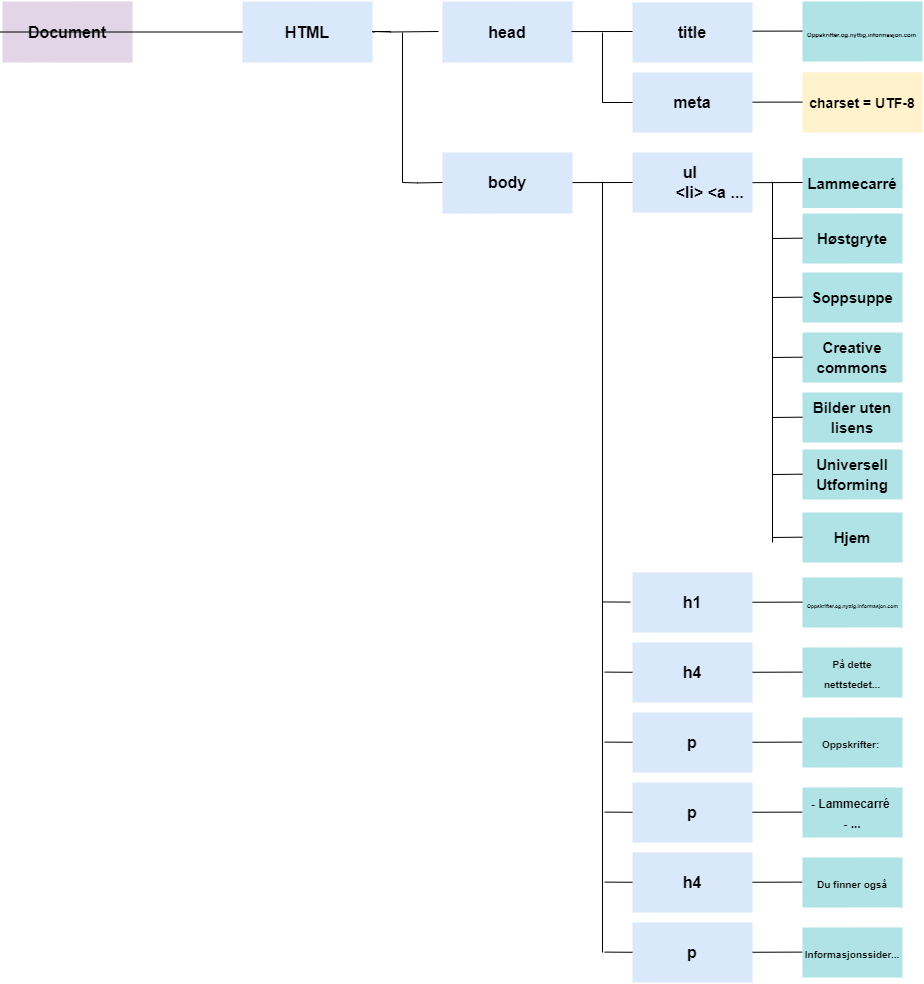

The diagram above was exported from draw.io. Its source (the exported page's mxGraphModel, read from the mxfile embedded in the PNG):
<mxGraphModel dx="2234" dy="1246" grid="1" gridSize="10" guides="1" tooltips="1" connect="1" arrows="1" fold="1" page="1" pageScale="1" pageWidth="827" pageHeight="1169" background="none" math="0" shadow="0">
  <root>
    <mxCell id="0" />
    <mxCell id="1" parent="0" />
    <mxCell id="1749" value="Document" style="rounded=1;whiteSpace=wrap;html=1;shadow=0;labelBackgroundColor=none;strokeColor=none;strokeWidth=3;fillColor=#e1d5e7;fontFamily=Helvetica;fontSize=16;align=center;fontStyle=1;spacing=5;arcSize=0;perimeterSpacing=2;direction=west;" parent="1" vertex="1">
      <mxGeometry x="160" y="379" width="130" height="61" as="geometry" />
    </mxCell>
    <mxCell id="Jr79ek9QeZ6DwHYPCSXS-1779" value="" style="endArrow=none;html=1;rounded=0;exitX=1;exitY=0.5;exitDx=0;exitDy=0;entryX=0;entryY=0.5;entryDx=0;entryDy=0;" parent="1" source="1749" target="Jr79ek9QeZ6DwHYPCSXS-1780" edge="1">
      <mxGeometry width="50" height="50" relative="1" as="geometry">
        <mxPoint x="460" y="450" as="sourcePoint" />
        <mxPoint x="380" y="414" as="targetPoint" />
        <Array as="points" />
      </mxGeometry>
    </mxCell>
    <mxCell id="Jr79ek9QeZ6DwHYPCSXS-1780" value="HTML" style="rounded=1;whiteSpace=wrap;html=1;shadow=0;labelBackgroundColor=none;strokeWidth=3;fillColor=#dae8fc;fontFamily=Helvetica;fontSize=16;align=center;fontStyle=1;spacing=5;arcSize=0;perimeterSpacing=2;strokeColor=none;direction=west;" parent="1" vertex="1">
      <mxGeometry x="400" y="379" width="130" height="61" as="geometry" />
    </mxCell>
    <mxCell id="Jr79ek9QeZ6DwHYPCSXS-1781" value="" style="endArrow=none;html=1;rounded=0;entryX=0;entryY=0.5;entryDx=0;entryDy=0;" parent="1" edge="1">
      <mxGeometry width="50" height="50" relative="1" as="geometry">
        <mxPoint x="548" y="409" as="sourcePoint" />
        <mxPoint x="596" y="409" as="targetPoint" />
        <Array as="points">
          <mxPoint x="530" y="409" />
          <mxPoint x="548" y="409.5" />
        </Array>
      </mxGeometry>
    </mxCell>
    <mxCell id="Jr79ek9QeZ6DwHYPCSXS-1782" value="head" style="rounded=1;whiteSpace=wrap;html=1;shadow=0;labelBackgroundColor=none;strokeColor=none;strokeWidth=3;fillColor=#dae8fc;fontFamily=Helvetica;fontSize=16;align=center;fontStyle=1;spacing=5;arcSize=0;perimeterSpacing=2;direction=west;" parent="1" vertex="1">
      <mxGeometry x="600" y="379" width="130" height="61" as="geometry" />
    </mxCell>
    <mxCell id="Jr79ek9QeZ6DwHYPCSXS-1783" value="title" style="whiteSpace=wrap;html=1;rounded=1;shadow=0;fontSize=16;fontStyle=1;strokeColor=none;strokeWidth=3;fillColor=#dae8fc;spacing=5;arcSize=0;direction=west;" parent="1" vertex="1">
      <mxGeometry x="790" y="380" width="120" height="60" as="geometry" />
    </mxCell>
    <mxCell id="Jr79ek9QeZ6DwHYPCSXS-1787" value="" style="endArrow=none;html=1;rounded=0;exitX=1;exitY=0.5;exitDx=0;exitDy=0;" parent="1" edge="1">
      <mxGeometry width="50" height="50" relative="1" as="geometry">
        <mxPoint x="729" y="409.08" as="sourcePoint" />
        <mxPoint x="790" y="409" as="targetPoint" />
        <Array as="points" />
      </mxGeometry>
    </mxCell>
    <mxCell id="Jr79ek9QeZ6DwHYPCSXS-1788" value="" style="endArrow=none;html=1;rounded=0;exitX=1;exitY=0.5;exitDx=0;exitDy=0;" parent="1" edge="1">
      <mxGeometry width="50" height="50" relative="1" as="geometry">
        <mxPoint x="910" y="408.65999999999997" as="sourcePoint" />
        <mxPoint x="965" y="408.58" as="targetPoint" />
        <Array as="points" />
      </mxGeometry>
    </mxCell>
    <mxCell id="Jr79ek9QeZ6DwHYPCSXS-1789" value="&lt;font style=&quot;font-size: 6px&quot;&gt;Oppskrifter.og.nyttig.informasjon.com&lt;/font&gt;" style="whiteSpace=wrap;html=1;rounded=1;shadow=0;fontSize=16;fontStyle=1;strokeColor=none;strokeWidth=3;fillColor=#b0e3e6;spacing=5;arcSize=0;align=left;direction=west;" parent="1" vertex="1">
      <mxGeometry x="960" y="379" width="120" height="60" as="geometry" />
    </mxCell>
    <mxCell id="Jr79ek9QeZ6DwHYPCSXS-1791" value="" style="endArrow=none;html=1;rounded=0;fontSize=6;" parent="1" edge="1">
      <mxGeometry width="50" height="50" relative="1" as="geometry">
        <mxPoint x="760" y="480" as="sourcePoint" />
        <mxPoint x="760" y="410" as="targetPoint" />
      </mxGeometry>
    </mxCell>
    <mxCell id="Jr79ek9QeZ6DwHYPCSXS-1792" value="meta" style="whiteSpace=wrap;html=1;rounded=1;shadow=0;fontSize=16;fontStyle=1;strokeColor=none;strokeWidth=3;fillColor=#dae8fc;spacing=5;arcSize=0;direction=west;" parent="1" vertex="1">
      <mxGeometry x="790" y="450" width="120" height="60" as="geometry" />
    </mxCell>
    <mxCell id="Jr79ek9QeZ6DwHYPCSXS-1793" value="" style="endArrow=none;html=1;rounded=0;" parent="1" edge="1">
      <mxGeometry width="50" height="50" relative="1" as="geometry">
        <mxPoint x="760" y="480" as="sourcePoint" />
        <mxPoint x="790" y="480" as="targetPoint" />
        <Array as="points">
          <mxPoint x="780" y="480" />
        </Array>
      </mxGeometry>
    </mxCell>
    <mxCell id="Jr79ek9QeZ6DwHYPCSXS-1794" value="" style="endArrow=none;html=1;rounded=0;exitX=1;exitY=0.5;exitDx=0;exitDy=0;" parent="1" edge="1">
      <mxGeometry width="50" height="50" relative="1" as="geometry">
        <mxPoint x="910" y="479.6599999999999" as="sourcePoint" />
        <mxPoint x="965" y="479.58" as="targetPoint" />
        <Array as="points" />
      </mxGeometry>
    </mxCell>
    <mxCell id="Jr79ek9QeZ6DwHYPCSXS-1795" value="&lt;font style=&quot;font-size: 14px&quot;&gt;charset = UTF-8&lt;/font&gt;" style="whiteSpace=wrap;html=1;rounded=1;shadow=0;fontSize=16;fontStyle=1;strokeColor=none;strokeWidth=3;fillColor=#fff2cc;spacing=5;arcSize=0;direction=west;" parent="1" vertex="1">
      <mxGeometry x="960" y="450" width="120" height="60" as="geometry" />
    </mxCell>
    <mxCell id="Jr79ek9QeZ6DwHYPCSXS-1796" value="" style="endArrow=none;html=1;rounded=0;fontSize=6;" parent="1" edge="1">
      <mxGeometry width="50" height="50" relative="1" as="geometry">
        <mxPoint x="560" y="560" as="sourcePoint" />
        <mxPoint x="560" y="410" as="targetPoint" />
      </mxGeometry>
    </mxCell>
    <mxCell id="Jr79ek9QeZ6DwHYPCSXS-1797" value="body" style="rounded=1;whiteSpace=wrap;html=1;shadow=0;labelBackgroundColor=none;strokeColor=none;strokeWidth=3;fillColor=#dae8fc;fontFamily=Helvetica;fontSize=16;align=center;fontStyle=1;spacing=5;arcSize=0;perimeterSpacing=2;direction=west;" parent="1" vertex="1">
      <mxGeometry x="600" y="530" width="130" height="61" as="geometry" />
    </mxCell>
    <mxCell id="Jr79ek9QeZ6DwHYPCSXS-1798" value="" style="endArrow=none;html=1;rounded=0;" parent="1" edge="1">
      <mxGeometry width="50" height="50" relative="1" as="geometry">
        <mxPoint x="560" y="560" as="sourcePoint" />
        <mxPoint x="600" y="559.9999999999999" as="targetPoint" />
        <Array as="points">
          <mxPoint x="575" y="560.42" />
        </Array>
      </mxGeometry>
    </mxCell>
    <mxCell id="Jr79ek9QeZ6DwHYPCSXS-1799" value="" style="endArrow=none;html=1;rounded=0;exitX=1;exitY=0.5;exitDx=0;exitDy=0;" parent="1" edge="1">
      <mxGeometry width="50" height="50" relative="1" as="geometry">
        <mxPoint x="730" y="560.0799999999998" as="sourcePoint" />
        <mxPoint x="800" y="560" as="targetPoint" />
        <Array as="points" />
      </mxGeometry>
    </mxCell>
    <mxCell id="Jr79ek9QeZ6DwHYPCSXS-1800" value="ul&amp;nbsp;&lt;br&gt;&lt;span style=&quot;white-space: pre&quot;&gt;&#09;&lt;/span&gt;&amp;lt;li&amp;gt; &amp;lt;a ..." style="rounded=1;whiteSpace=wrap;html=1;shadow=0;labelBackgroundColor=none;strokeColor=none;strokeWidth=3;fillColor=#dae8fc;fontFamily=Helvetica;fontSize=16;align=center;fontStyle=1;spacing=5;arcSize=0;perimeterSpacing=2;direction=west;" parent="1" vertex="1">
      <mxGeometry x="790" y="530" width="120" height="60" as="geometry" />
    </mxCell>
    <mxCell id="Jr79ek9QeZ6DwHYPCSXS-1801" value="" style="endArrow=none;html=1;rounded=0;fontSize=6;" parent="1" edge="1">
      <mxGeometry width="50" height="50" relative="1" as="geometry">
        <mxPoint x="760" y="1330" as="sourcePoint" />
        <mxPoint x="760" y="560" as="targetPoint" />
      </mxGeometry>
    </mxCell>
    <mxCell id="Jr79ek9QeZ6DwHYPCSXS-1802" value="&lt;font style=&quot;font-size: 15px&quot;&gt;Lammecarré&lt;/font&gt;" style="rounded=1;whiteSpace=wrap;html=1;shadow=0;labelBackgroundColor=none;strokeColor=none;strokeWidth=3;fillColor=#b0e3e6;fontFamily=Helvetica;fontSize=16;align=center;fontStyle=1;spacing=5;arcSize=0;perimeterSpacing=2;direction=west;" parent="1" vertex="1">
      <mxGeometry x="960" y="535.5" width="100" height="50" as="geometry" />
    </mxCell>
    <mxCell id="Jr79ek9QeZ6DwHYPCSXS-1803" value="" style="endArrow=none;html=1;rounded=0;exitX=1;exitY=0.5;exitDx=0;exitDy=0;" parent="1" edge="1">
      <mxGeometry width="50" height="50" relative="1" as="geometry">
        <mxPoint x="910" y="560.1599999999999" as="sourcePoint" />
        <mxPoint x="960" y="560" as="targetPoint" />
        <Array as="points" />
      </mxGeometry>
    </mxCell>
    <mxCell id="Jr79ek9QeZ6DwHYPCSXS-1804" value="&lt;font style=&quot;font-size: 15px&quot;&gt;Høstgryte&lt;/font&gt;" style="rounded=1;whiteSpace=wrap;html=1;shadow=0;labelBackgroundColor=none;strokeColor=none;strokeWidth=3;fillColor=#b0e3e6;fontFamily=Helvetica;fontSize=16;align=center;fontStyle=1;spacing=5;arcSize=0;perimeterSpacing=2;direction=west;" parent="1" vertex="1">
      <mxGeometry x="960" y="591" width="100" height="50" as="geometry" />
    </mxCell>
    <mxCell id="Jr79ek9QeZ6DwHYPCSXS-1805" value="&lt;span style=&quot;font-size: 15px&quot;&gt;Soppsuppe&lt;/span&gt;" style="rounded=1;whiteSpace=wrap;html=1;shadow=0;labelBackgroundColor=none;strokeColor=none;strokeWidth=3;fillColor=#b0e3e6;fontFamily=Helvetica;fontSize=16;align=center;fontStyle=1;spacing=5;arcSize=0;perimeterSpacing=2;direction=west;" parent="1" vertex="1">
      <mxGeometry x="960" y="650" width="100" height="50" as="geometry" />
    </mxCell>
    <mxCell id="Jr79ek9QeZ6DwHYPCSXS-1806" value="&lt;span style=&quot;font-size: 15px&quot;&gt;Creative commons&lt;/span&gt;" style="rounded=1;whiteSpace=wrap;html=1;shadow=0;labelBackgroundColor=none;strokeColor=none;strokeWidth=3;fillColor=#b0e3e6;fontFamily=Helvetica;fontSize=16;align=center;fontStyle=1;spacing=5;arcSize=0;perimeterSpacing=2;direction=west;" parent="1" vertex="1">
      <mxGeometry x="960" y="710" width="100" height="50" as="geometry" />
    </mxCell>
    <mxCell id="Jr79ek9QeZ6DwHYPCSXS-1807" value="&lt;span style=&quot;font-size: 15px&quot;&gt;Bilder uten lisens&lt;/span&gt;" style="rounded=1;whiteSpace=wrap;html=1;shadow=0;labelBackgroundColor=none;strokeColor=none;strokeWidth=3;fillColor=#b0e3e6;fontFamily=Helvetica;fontSize=16;align=center;fontStyle=1;spacing=5;arcSize=0;perimeterSpacing=2;direction=west;" parent="1" vertex="1">
      <mxGeometry x="960" y="770" width="100" height="50" as="geometry" />
    </mxCell>
    <mxCell id="Jr79ek9QeZ6DwHYPCSXS-1808" value="&lt;span style=&quot;font-size: 15px&quot;&gt;Universell Utforming&lt;/span&gt;" style="rounded=1;whiteSpace=wrap;html=1;shadow=0;labelBackgroundColor=none;strokeColor=none;strokeWidth=3;fillColor=#b0e3e6;fontFamily=Helvetica;fontSize=16;align=center;fontStyle=1;spacing=5;arcSize=0;perimeterSpacing=2;direction=west;" parent="1" vertex="1">
      <mxGeometry x="960" y="827" width="100" height="50" as="geometry" />
    </mxCell>
    <mxCell id="Jr79ek9QeZ6DwHYPCSXS-1809" value="&lt;span style=&quot;font-size: 15px&quot;&gt;Hjem&lt;/span&gt;" style="rounded=1;whiteSpace=wrap;html=1;shadow=0;labelBackgroundColor=none;strokeColor=none;strokeWidth=3;fillColor=#b0e3e6;fontFamily=Helvetica;fontSize=16;align=center;fontStyle=1;spacing=5;arcSize=0;perimeterSpacing=2;direction=west;" parent="1" vertex="1">
      <mxGeometry x="960" y="890" width="100" height="50" as="geometry" />
    </mxCell>
    <mxCell id="Jr79ek9QeZ6DwHYPCSXS-1810" value="" style="endArrow=none;html=1;rounded=0;fontSize=6;" parent="1" edge="1">
      <mxGeometry width="50" height="50" relative="1" as="geometry">
        <mxPoint x="930" y="920" as="sourcePoint" />
        <mxPoint x="930" y="560" as="targetPoint" />
      </mxGeometry>
    </mxCell>
    <mxCell id="Jr79ek9QeZ6DwHYPCSXS-1811" value="" style="endArrow=none;html=1;rounded=0;" parent="1" edge="1">
      <mxGeometry width="50" height="50" relative="1" as="geometry">
        <mxPoint x="930" y="616" as="sourcePoint" />
        <mxPoint x="959.9999999999998" y="615.6600000000001" as="targetPoint" />
        <Array as="points" />
      </mxGeometry>
    </mxCell>
    <mxCell id="Jr79ek9QeZ6DwHYPCSXS-1812" value="" style="endArrow=none;html=1;rounded=0;" parent="1" edge="1">
      <mxGeometry width="50" height="50" relative="1" as="geometry">
        <mxPoint x="929.9999999999998" y="674.9999999999999" as="sourcePoint" />
        <mxPoint x="959.9999999999998" y="674.6600000000001" as="targetPoint" />
        <Array as="points" />
      </mxGeometry>
    </mxCell>
    <mxCell id="Jr79ek9QeZ6DwHYPCSXS-1813" value="" style="endArrow=none;html=1;rounded=0;" parent="1" edge="1">
      <mxGeometry width="50" height="50" relative="1" as="geometry">
        <mxPoint x="929.9999999999998" y="734.9999999999999" as="sourcePoint" />
        <mxPoint x="959.9999999999998" y="734.6600000000001" as="targetPoint" />
        <Array as="points" />
      </mxGeometry>
    </mxCell>
    <mxCell id="Jr79ek9QeZ6DwHYPCSXS-1814" value="" style="endArrow=none;html=1;rounded=0;" parent="1" edge="1">
      <mxGeometry width="50" height="50" relative="1" as="geometry">
        <mxPoint x="929.9999999999998" y="795" as="sourcePoint" />
        <mxPoint x="959.9999999999998" y="794.6600000000001" as="targetPoint" />
        <Array as="points" />
      </mxGeometry>
    </mxCell>
    <mxCell id="Jr79ek9QeZ6DwHYPCSXS-1815" value="" style="endArrow=none;html=1;rounded=0;" parent="1" edge="1">
      <mxGeometry width="50" height="50" relative="1" as="geometry">
        <mxPoint x="929.9999999999998" y="852" as="sourcePoint" />
        <mxPoint x="959.9999999999998" y="851.6600000000001" as="targetPoint" />
        <Array as="points" />
      </mxGeometry>
    </mxCell>
    <mxCell id="Jr79ek9QeZ6DwHYPCSXS-1816" value="" style="endArrow=none;html=1;rounded=0;" parent="1" edge="1">
      <mxGeometry width="50" height="50" relative="1" as="geometry">
        <mxPoint x="929.9999999999998" y="915" as="sourcePoint" />
        <mxPoint x="959.9999999999998" y="914.6600000000001" as="targetPoint" />
        <Array as="points" />
      </mxGeometry>
    </mxCell>
    <mxCell id="Jr79ek9QeZ6DwHYPCSXS-1817" value="" style="endArrow=none;html=1;rounded=0;" parent="1" target="Jr79ek9QeZ6DwHYPCSXS-1818" edge="1">
      <mxGeometry width="50" height="50" relative="1" as="geometry">
        <mxPoint x="760" y="979.4499999999998" as="sourcePoint" />
        <mxPoint x="810" y="979.29" as="targetPoint" />
        <Array as="points" />
      </mxGeometry>
    </mxCell>
    <mxCell id="Jr79ek9QeZ6DwHYPCSXS-1818" value="h1" style="rounded=1;whiteSpace=wrap;html=1;shadow=0;labelBackgroundColor=none;strokeColor=none;strokeWidth=3;fillColor=#dae8fc;fontFamily=Helvetica;fontSize=16;align=center;fontStyle=1;spacing=5;arcSize=0;perimeterSpacing=2;direction=west;" parent="1" vertex="1">
      <mxGeometry x="790" y="950" width="120" height="60" as="geometry" />
    </mxCell>
    <mxCell id="Jr79ek9QeZ6DwHYPCSXS-1819" value="&lt;font style=&quot;font-size: 5px&quot;&gt;Oppskrifter.og.nyttig.informasjon.com&lt;/font&gt;" style="whiteSpace=wrap;html=1;rounded=1;shadow=0;fontSize=16;fontStyle=1;strokeColor=none;strokeWidth=3;fillColor=#b0e3e6;spacing=5;arcSize=0;align=left;direction=west;" parent="1" vertex="1">
      <mxGeometry x="960" y="955" width="100" height="50" as="geometry" />
    </mxCell>
    <mxCell id="Jr79ek9QeZ6DwHYPCSXS-1820" value="" style="endArrow=none;html=1;rounded=0;exitX=1;exitY=0.5;exitDx=0;exitDy=0;" parent="1" edge="1">
      <mxGeometry width="50" height="50" relative="1" as="geometry">
        <mxPoint x="910" y="979.76" as="sourcePoint" />
        <mxPoint x="960" y="979.6000000000001" as="targetPoint" />
        <Array as="points" />
      </mxGeometry>
    </mxCell>
    <mxCell id="Jr79ek9QeZ6DwHYPCSXS-1821" value="h4" style="rounded=1;whiteSpace=wrap;html=1;shadow=0;labelBackgroundColor=none;strokeColor=none;strokeWidth=3;fillColor=#dae8fc;fontFamily=Helvetica;fontSize=16;align=center;fontStyle=1;spacing=5;arcSize=0;perimeterSpacing=2;direction=west;" parent="1" vertex="1">
      <mxGeometry x="790" y="1020" width="120" height="60" as="geometry" />
    </mxCell>
    <mxCell id="Jr79ek9QeZ6DwHYPCSXS-1822" value="&lt;font size=&quot;1&quot;&gt;På dette nettstedet...&lt;/font&gt;" style="whiteSpace=wrap;html=1;rounded=1;shadow=0;fontSize=16;fontStyle=1;strokeColor=none;strokeWidth=3;fillColor=#b0e3e6;spacing=5;arcSize=0;align=center;direction=west;" parent="1" vertex="1">
      <mxGeometry x="960" y="1025" width="100" height="50" as="geometry" />
    </mxCell>
    <mxCell id="Jr79ek9QeZ6DwHYPCSXS-1823" value="" style="endArrow=none;html=1;rounded=0;exitX=1;exitY=0.5;exitDx=0;exitDy=0;" parent="1" edge="1">
      <mxGeometry width="50" height="50" relative="1" as="geometry">
        <mxPoint x="910" y="1049.76" as="sourcePoint" />
        <mxPoint x="960" y="1049.6000000000001" as="targetPoint" />
        <Array as="points" />
      </mxGeometry>
    </mxCell>
    <mxCell id="Jr79ek9QeZ6DwHYPCSXS-1824" value="" style="endArrow=none;html=1;rounded=0;exitX=1;exitY=0.5;exitDx=0;exitDy=0;" parent="1" edge="1">
      <mxGeometry width="50" height="50" relative="1" as="geometry">
        <mxPoint x="762" y="1049.6" as="sourcePoint" />
        <mxPoint x="790" y="1049.7711111111112" as="targetPoint" />
        <Array as="points" />
      </mxGeometry>
    </mxCell>
    <mxCell id="Jr79ek9QeZ6DwHYPCSXS-1825" value="p" style="rounded=1;whiteSpace=wrap;html=1;shadow=0;labelBackgroundColor=none;strokeColor=none;strokeWidth=3;fillColor=#dae8fc;fontFamily=Helvetica;fontSize=16;align=center;fontStyle=1;spacing=5;arcSize=0;perimeterSpacing=2;direction=west;" parent="1" vertex="1">
      <mxGeometry x="790" y="1090" width="120" height="60" as="geometry" />
    </mxCell>
    <mxCell id="Jr79ek9QeZ6DwHYPCSXS-1826" value="p" style="rounded=1;whiteSpace=wrap;html=1;shadow=0;labelBackgroundColor=none;strokeColor=none;strokeWidth=3;fillColor=#dae8fc;fontFamily=Helvetica;fontSize=16;align=center;fontStyle=1;spacing=5;arcSize=0;perimeterSpacing=2;direction=west;" parent="1" vertex="1">
      <mxGeometry x="790" y="1160" width="120" height="60" as="geometry" />
    </mxCell>
    <mxCell id="Jr79ek9QeZ6DwHYPCSXS-1827" value="h4" style="rounded=1;whiteSpace=wrap;html=1;shadow=0;labelBackgroundColor=none;strokeColor=none;strokeWidth=3;fillColor=#dae8fc;fontFamily=Helvetica;fontSize=16;align=center;fontStyle=1;spacing=5;arcSize=0;perimeterSpacing=2;direction=west;" parent="1" vertex="1">
      <mxGeometry x="790" y="1230" width="120" height="60" as="geometry" />
    </mxCell>
    <mxCell id="Jr79ek9QeZ6DwHYPCSXS-1828" value="p" style="rounded=1;whiteSpace=wrap;html=1;shadow=0;labelBackgroundColor=none;strokeColor=none;strokeWidth=3;fillColor=#dae8fc;fontFamily=Helvetica;fontSize=16;align=center;fontStyle=1;spacing=5;arcSize=0;perimeterSpacing=2;direction=west;" parent="1" vertex="1">
      <mxGeometry x="790" y="1300" width="120" height="60" as="geometry" />
    </mxCell>
    <mxCell id="Jr79ek9QeZ6DwHYPCSXS-1829" value="" style="endArrow=none;html=1;rounded=0;exitX=1;exitY=0.5;exitDx=0;exitDy=0;" parent="1" edge="1">
      <mxGeometry width="50" height="50" relative="1" as="geometry">
        <mxPoint x="762" y="1119.6" as="sourcePoint" />
        <mxPoint x="790" y="1119.7711111111112" as="targetPoint" />
        <Array as="points" />
      </mxGeometry>
    </mxCell>
    <mxCell id="Jr79ek9QeZ6DwHYPCSXS-1830" value="" style="endArrow=none;html=1;rounded=0;exitX=1;exitY=0.5;exitDx=0;exitDy=0;" parent="1" edge="1">
      <mxGeometry width="50" height="50" relative="1" as="geometry">
        <mxPoint x="762" y="1189.6" as="sourcePoint" />
        <mxPoint x="790" y="1189.7711111111112" as="targetPoint" />
        <Array as="points" />
      </mxGeometry>
    </mxCell>
    <mxCell id="Jr79ek9QeZ6DwHYPCSXS-1831" value="" style="endArrow=none;html=1;rounded=0;exitX=1;exitY=0.5;exitDx=0;exitDy=0;" parent="1" edge="1">
      <mxGeometry width="50" height="50" relative="1" as="geometry">
        <mxPoint x="762" y="1259.6" as="sourcePoint" />
        <mxPoint x="790" y="1259.7711111111112" as="targetPoint" />
        <Array as="points" />
      </mxGeometry>
    </mxCell>
    <mxCell id="Jr79ek9QeZ6DwHYPCSXS-1832" value="" style="endArrow=none;html=1;rounded=0;exitX=1;exitY=0.5;exitDx=0;exitDy=0;" parent="1" edge="1">
      <mxGeometry width="50" height="50" relative="1" as="geometry">
        <mxPoint x="762" y="1329.6" as="sourcePoint" />
        <mxPoint x="790" y="1329.7711111111112" as="targetPoint" />
        <Array as="points" />
      </mxGeometry>
    </mxCell>
    <mxCell id="Jr79ek9QeZ6DwHYPCSXS-1833" value="" style="endArrow=none;html=1;rounded=0;exitX=1;exitY=0.5;exitDx=0;exitDy=0;" parent="1" edge="1">
      <mxGeometry width="50" height="50" relative="1" as="geometry">
        <mxPoint x="910" y="1119.76" as="sourcePoint" />
        <mxPoint x="960" y="1119.6000000000001" as="targetPoint" />
        <Array as="points" />
      </mxGeometry>
    </mxCell>
    <mxCell id="Jr79ek9QeZ6DwHYPCSXS-1834" value="" style="endArrow=none;html=1;rounded=0;exitX=1;exitY=0.5;exitDx=0;exitDy=0;" parent="1" edge="1">
      <mxGeometry width="50" height="50" relative="1" as="geometry">
        <mxPoint x="910" y="1189.76" as="sourcePoint" />
        <mxPoint x="960" y="1189.6000000000001" as="targetPoint" />
        <Array as="points" />
      </mxGeometry>
    </mxCell>
    <mxCell id="Jr79ek9QeZ6DwHYPCSXS-1835" value="" style="endArrow=none;html=1;rounded=0;exitX=1;exitY=0.5;exitDx=0;exitDy=0;" parent="1" edge="1">
      <mxGeometry width="50" height="50" relative="1" as="geometry">
        <mxPoint x="910" y="1259.76" as="sourcePoint" />
        <mxPoint x="960" y="1259.6000000000001" as="targetPoint" />
        <Array as="points" />
      </mxGeometry>
    </mxCell>
    <mxCell id="Jr79ek9QeZ6DwHYPCSXS-1836" value="" style="endArrow=none;html=1;rounded=0;exitX=1;exitY=0.5;exitDx=0;exitDy=0;" parent="1" edge="1">
      <mxGeometry width="50" height="50" relative="1" as="geometry">
        <mxPoint x="910" y="1329.76" as="sourcePoint" />
        <mxPoint x="960" y="1329.6000000000001" as="targetPoint" />
        <Array as="points" />
      </mxGeometry>
    </mxCell>
    <mxCell id="Jr79ek9QeZ6DwHYPCSXS-1837" value="&lt;font size=&quot;1&quot;&gt;Oppskrifter:&amp;nbsp;&lt;/font&gt;" style="whiteSpace=wrap;html=1;rounded=1;shadow=0;fontSize=16;fontStyle=1;strokeColor=none;strokeWidth=3;fillColor=#b0e3e6;spacing=5;arcSize=0;align=center;direction=west;" parent="1" vertex="1">
      <mxGeometry x="960" y="1095" width="100" height="50" as="geometry" />
    </mxCell>
    <mxCell id="Jr79ek9QeZ6DwHYPCSXS-1838" value="&lt;span style=&quot;font-size: 12px&quot;&gt;- Lammecarré&amp;nbsp;&lt;br&gt;- ...&lt;br&gt;&lt;/span&gt;" style="whiteSpace=wrap;html=1;rounded=1;shadow=0;fontSize=16;fontStyle=1;strokeColor=none;strokeWidth=3;fillColor=#b0e3e6;spacing=5;arcSize=0;align=center;direction=west;" parent="1" vertex="1">
      <mxGeometry x="960" y="1165" width="100" height="50" as="geometry" />
    </mxCell>
    <mxCell id="Jr79ek9QeZ6DwHYPCSXS-1839" value="&lt;font size=&quot;1&quot;&gt;Du finner også&lt;/font&gt;" style="whiteSpace=wrap;html=1;rounded=1;shadow=0;fontSize=16;fontStyle=1;strokeColor=none;strokeWidth=3;fillColor=#b0e3e6;spacing=5;arcSize=0;align=center;direction=west;" parent="1" vertex="1">
      <mxGeometry x="960" y="1235" width="100" height="50" as="geometry" />
    </mxCell>
    <mxCell id="Jr79ek9QeZ6DwHYPCSXS-1840" value="&lt;font size=&quot;1&quot;&gt;Informasjonssider...&lt;/font&gt;" style="whiteSpace=wrap;html=1;rounded=1;shadow=0;fontSize=16;fontStyle=1;strokeColor=none;strokeWidth=3;fillColor=#b0e3e6;spacing=5;arcSize=0;align=center;direction=west;" parent="1" vertex="1">
      <mxGeometry x="960" y="1305" width="100" height="50" as="geometry" />
    </mxCell>
  </root>
</mxGraphModel>